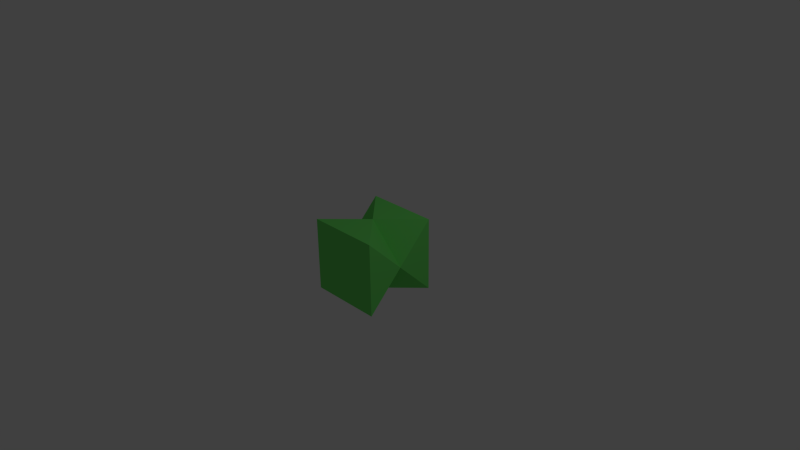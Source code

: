 # Source: res.blend  (saved by Blender 2.73.0; exported with 4.5.12 LTS)
import bpy
from mathutils import Matrix  # noqa: F401  (used for matrix-valued properties, if any)

bpy.ops.wm.read_factory_settings(use_empty=True)
scene = bpy.context.scene
scene.name = 'Scene'

# ---- collections
col_collection_1 = bpy.data.collections.new('Collection 1'); scene.collection.children.link(col_collection_1)

# ---- materials (node trees are filled in below, after node groups)
mat_material = bpy.data.materials.new('Material')
mat_material.alpha_threshold = 0.0
mat_material.use_transparent_shadow = False
mat_material.diffuse_color = (0.1689, 0.8, 0.1473, 1.0)
mat_material.roughness = 0.5
mat_material.line_color = (0.0, 0.0, 0.0, 1.0)

# ---- material node trees

# ---- world
world_world = bpy.data.worlds.new('World'); scene.world = world_world
world_world.color = (0.05088, 0.05088, 0.05088)
world_world.use_sun_shadow = False
world_world.sun_shadow_jitter_overblur = 0.0
world_world.cycles.sampling_method = 'MANUAL'
world_world.cycles.sample_map_resolution = 256

# ---- cameras
cam_camera = bpy.data.cameras.new('Camera')
cam_camera.clip_end = 100.0
cam_camera.lens = 35.0
cam_camera.sensor_width = 32.0
cam_camera.sensor_height = 18.0
cam_camera.ortho_scale = 7.314
cam_camera.dof.focus_distance = 0.0
cam_camera.dof.aperture_fstop = 128.0

# ---- lights
light_lamp = bpy.data.lights.new('Lamp', 'POINT')
light_lamp.transmission_factor = 0.0
light_lamp.cutoff_distance = 30.0
light_lamp.energy = 100.0
light_lamp.shadow_buffer_clip_start = 1.001
light_lamp.shadow_soft_size = 0.1
light_lamp.shadow_maximum_resolution = 0.006
light_lamp.use_absolute_resolution = True
light_lamp.cycles.use_multiple_importance_sampling = False

# ---- meshes
me_cube = bpy.data.meshes.new('Cube')
me_cube.from_pydata([(1.0, 1.0, -1.0), (1.0, -1.0, -1.0), (-1.0, -1.0, -1.0), (-1.0, 1.0, -1.0), (1.0, 1.0, 1.0), (1.0, -1.0, 1.0), (-1.0, -1.0, 1.0), (-1.0, 1.0, 1.0), (1.0, -2.98e-07, 0.0), (0.0, -5.96e-08, 1.0), (-1.0, 5.96e-08, 0.0), (1.788e-07, 2.384e-07, -1.0)], [], [(11, 1, 2), (6, 5, 9), (5, 1, 8), (1, 5, 6, 2), (6, 10, 2), (4, 0, 3, 7), (4, 8, 0), (7, 9, 4), (7, 3, 10), (3, 0, 11), (8, 4, 9), (5, 8, 9), (8, 11, 0), (11, 8, 1), (2, 10, 11), (11, 10, 3), (6, 9, 10), (10, 9, 7)])
me_cube.materials.append(mat_material)
me_cube.use_remesh_preserve_volume = False
me_cube.use_remesh_preserve_attributes = False
me_cube.use_mirror_vertex_groups = False
me_cube.update()

# ---- objects
ob_cube = bpy.data.objects.new('Cube', me_cube)
ob_lamp = bpy.data.objects.new('Lamp', light_lamp)
ob_camera = bpy.data.objects.new('Camera', cam_camera)

# ---- transforms, parenting, visibility, modifiers, constraints
ob_cube.location = (0.0, 0.0, 0.0)
ob_cube.scale = (0.5, 0.5, 0.5)
ob_cube.lock_location = (True, True, True)
ob_cube.lock_rotation = (True, True, True)
ob_cube.lock_rotations_4d = False
ob_cube.lock_scale = (True, True, True)
ob_cube.empty_display_type = 'ARROWS'
ob_cube.lineart.crease_threshold = 0.0
ob_lamp.location = (4.076, 1.005, 5.904)
ob_lamp.rotation_euler = (0.6503, 0.05522, 1.866)
ob_lamp.lock_rotations_4d = False
ob_lamp.empty_display_type = 'ARROWS'
ob_lamp.color = (0.0, 0.0, 0.0, 0.0)
ob_lamp.lineart.crease_threshold = 0.0
ob_camera.location = (7.481, -6.508, 5.344)
ob_camera.rotation_euler = (1.109, 0.01082, 0.8149)
ob_camera.lock_rotations_4d = False
ob_camera.empty_display_type = 'ARROWS'
ob_camera.color = (0.0, 0.0, 0.0, 0.0)
ob_camera.display_type = 'WIRE'
ob_camera.lineart.crease_threshold = 0.0

# ---- collection membership
col_collection_1.objects.link(ob_cube)
col_collection_1.objects.link(ob_lamp)
col_collection_1.objects.link(ob_camera)

# ---- scene / render settings (as saved in the file)
scene.camera = ob_camera
scene.frame_start = 1; scene.frame_end = 250; scene.frame_set(1)
scene.render.engine = 'BLENDER_EEVEE_NEXT'
scene.render.resolution_percentage = 50
scene.render.dither_intensity = 0.0
scene.cycles.use_denoising = False
scene.cycles.samples = 10
scene.cycles.sampling_pattern = 'TABULATED_SOBOL'
scene.cycles.light_sampling_threshold = 0.0
scene.cycles.use_adaptive_sampling = False
scene.cycles.use_light_tree = False
scene.cycles.blur_glossy = 0.0
scene.cycles.pixel_filter_type = 'GAUSSIAN'
scene.cycles.sample_clamp_indirect = 0.0
scene.view_settings.view_transform = 'Standard'
bpy.context.view_layer.update()
